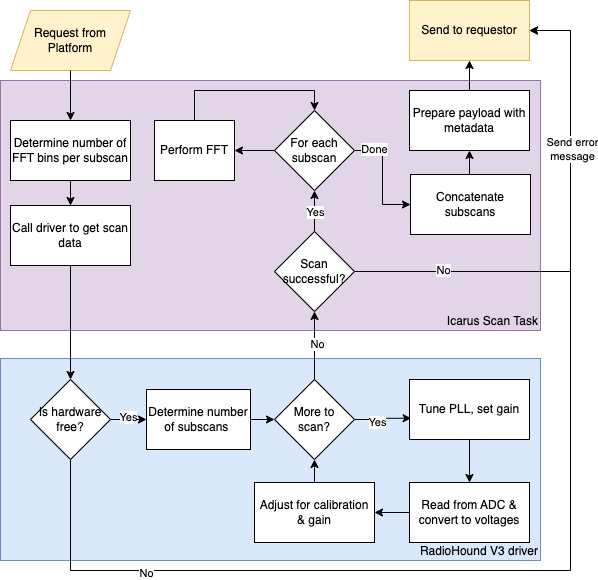

The diagram above was exported from draw.io. Its source (the exported page's mxGraphModel, read from the mxfile embedded in the PNG):
<mxGraphModel dx="1332" dy="1463" grid="1" gridSize="10" guides="1" tooltips="1" connect="1" arrows="1" fold="1" page="1" pageScale="1" pageWidth="850" pageHeight="1100" math="0" shadow="0">
  <root>
    <mxCell id="0" />
    <mxCell id="1" parent="0" />
    <mxCell id="7FzxzM8kuECAxMzVilri-7" value="RadioHound V3 driver" style="rounded=0;whiteSpace=wrap;html=1;fillColor=#dae8fc;strokeColor=#6c8ebf;verticalAlign=bottom;labelPosition=center;verticalLabelPosition=middle;align=right;" parent="1" vertex="1">
      <mxGeometry x="10" y="378" width="540" height="202" as="geometry" />
    </mxCell>
    <mxCell id="7FzxzM8kuECAxMzVilri-3" value="Request from Platform" style="shape=parallelogram;perimeter=parallelogramPerimeter;whiteSpace=wrap;html=1;fixedSize=1;fillColor=#fff2cc;strokeColor=#d6b656;" parent="1" vertex="1">
      <mxGeometry x="20" y="30" width="120" height="60" as="geometry" />
    </mxCell>
    <mxCell id="7FzxzM8kuECAxMzVilri-4" value="Icarus Scan Task" style="rounded=0;whiteSpace=wrap;html=1;fillColor=#e1d5e7;strokeColor=#9673a6;verticalAlign=bottom;align=right;" parent="1" vertex="1">
      <mxGeometry x="10" y="100" width="540" height="250" as="geometry" />
    </mxCell>
    <mxCell id="7FzxzM8kuECAxMzVilri-17" style="edgeStyle=orthogonalEdgeStyle;rounded=0;orthogonalLoop=1;jettySize=auto;html=1;exitX=0.5;exitY=1;exitDx=0;exitDy=0;entryX=0.5;entryY=0;entryDx=0;entryDy=0;" parent="1" source="7FzxzM8kuECAxMzVilri-5" target="7FzxzM8kuECAxMzVilri-6" edge="1">
      <mxGeometry relative="1" as="geometry" />
    </mxCell>
    <mxCell id="7FzxzM8kuECAxMzVilri-5" value="Determine number of FFT bins per subscan" style="rounded=0;whiteSpace=wrap;html=1;" parent="1" vertex="1">
      <mxGeometry x="20" y="140" width="120" height="60" as="geometry" />
    </mxCell>
    <mxCell id="7FzxzM8kuECAxMzVilri-18" style="edgeStyle=orthogonalEdgeStyle;rounded=0;orthogonalLoop=1;jettySize=auto;html=1;exitX=0.5;exitY=1;exitDx=0;exitDy=0;entryX=0.5;entryY=0;entryDx=0;entryDy=0;" parent="1" source="7FzxzM8kuECAxMzVilri-6" target="7FzxzM8kuECAxMzVilri-8" edge="1">
      <mxGeometry relative="1" as="geometry" />
    </mxCell>
    <mxCell id="7FzxzM8kuECAxMzVilri-6" value="Call driver to get scan data" style="rounded=0;whiteSpace=wrap;html=1;" parent="1" vertex="1">
      <mxGeometry x="20" y="225" width="120" height="60" as="geometry" />
    </mxCell>
    <mxCell id="7FzxzM8kuECAxMzVilri-19" style="edgeStyle=orthogonalEdgeStyle;rounded=0;orthogonalLoop=1;jettySize=auto;html=1;exitX=1;exitY=0.5;exitDx=0;exitDy=0;entryX=0;entryY=0.5;entryDx=0;entryDy=0;" parent="1" source="7FzxzM8kuECAxMzVilri-8" target="7FzxzM8kuECAxMzVilri-9" edge="1">
      <mxGeometry relative="1" as="geometry" />
    </mxCell>
    <mxCell id="7FzxzM8kuECAxMzVilri-46" value="Yes" style="edgeLabel;html=1;align=center;verticalAlign=middle;resizable=0;points=[];" parent="7FzxzM8kuECAxMzVilri-19" connectable="0" vertex="1">
      <mxGeometry x="-0.0739" y="3" relative="1" as="geometry">
        <mxPoint as="offset" />
      </mxGeometry>
    </mxCell>
    <mxCell id="7FzxzM8kuECAxMzVilri-43" style="edgeStyle=orthogonalEdgeStyle;rounded=0;orthogonalLoop=1;jettySize=auto;html=1;exitX=0.5;exitY=1;exitDx=0;exitDy=0;entryX=1;entryY=0.5;entryDx=0;entryDy=0;" parent="1" source="7FzxzM8kuECAxMzVilri-8" target="7FzxzM8kuECAxMzVilri-36" edge="1">
      <mxGeometry relative="1" as="geometry">
        <Array as="points">
          <mxPoint x="80" y="590" />
          <mxPoint x="580" y="590" />
          <mxPoint x="580" y="50" />
        </Array>
      </mxGeometry>
    </mxCell>
    <mxCell id="7FzxzM8kuECAxMzVilri-47" value="No" style="edgeLabel;html=1;align=center;verticalAlign=middle;resizable=0;points=[];" parent="7FzxzM8kuECAxMzVilri-43" connectable="0" vertex="1">
      <mxGeometry x="-0.6876" y="-2" relative="1" as="geometry">
        <mxPoint as="offset" />
      </mxGeometry>
    </mxCell>
    <mxCell id="7FzxzM8kuECAxMzVilri-8" value="Is hardware free?" style="rhombus;whiteSpace=wrap;html=1;" parent="1" vertex="1">
      <mxGeometry x="40" y="399" width="80" height="80" as="geometry" />
    </mxCell>
    <mxCell id="7FzxzM8kuECAxMzVilri-20" style="edgeStyle=orthogonalEdgeStyle;rounded=0;orthogonalLoop=1;jettySize=auto;html=1;exitX=1;exitY=0.5;exitDx=0;exitDy=0;entryX=0;entryY=0.5;entryDx=0;entryDy=0;" parent="1" source="7FzxzM8kuECAxMzVilri-9" target="7FzxzM8kuECAxMzVilri-10" edge="1">
      <mxGeometry relative="1" as="geometry" />
    </mxCell>
    <mxCell id="7FzxzM8kuECAxMzVilri-9" value="Determine number &lt;br&gt;of subscans&amp;nbsp;" style="rounded=0;whiteSpace=wrap;html=1;" parent="1" vertex="1">
      <mxGeometry x="156" y="409" width="104" height="60" as="geometry" />
    </mxCell>
    <mxCell id="7FzxzM8kuECAxMzVilri-21" style="edgeStyle=orthogonalEdgeStyle;rounded=0;orthogonalLoop=1;jettySize=auto;html=1;exitX=1;exitY=0.5;exitDx=0;exitDy=0;entryX=0.014;entryY=0.646;entryDx=0;entryDy=0;entryPerimeter=0;" parent="1" source="7FzxzM8kuECAxMzVilri-10" target="7FzxzM8kuECAxMzVilri-11" edge="1">
      <mxGeometry relative="1" as="geometry" />
    </mxCell>
    <mxCell id="7FzxzM8kuECAxMzVilri-41" value="Yes" style="edgeLabel;html=1;align=center;verticalAlign=middle;resizable=0;points=[];" parent="7FzxzM8kuECAxMzVilri-21" connectable="0" vertex="1">
      <mxGeometry x="-0.2032" y="-2" relative="1" as="geometry">
        <mxPoint x="-1" as="offset" />
      </mxGeometry>
    </mxCell>
    <mxCell id="7FzxzM8kuECAxMzVilri-28" style="edgeStyle=orthogonalEdgeStyle;rounded=0;orthogonalLoop=1;jettySize=auto;html=1;exitX=0.5;exitY=0;exitDx=0;exitDy=0;entryX=0.5;entryY=1;entryDx=0;entryDy=0;" parent="1" source="7FzxzM8kuECAxMzVilri-10" target="7FzxzM8kuECAxMzVilri-25" edge="1">
      <mxGeometry relative="1" as="geometry" />
    </mxCell>
    <mxCell id="7FzxzM8kuECAxMzVilri-42" value="No" style="edgeLabel;html=1;align=center;verticalAlign=middle;resizable=0;points=[];" parent="7FzxzM8kuECAxMzVilri-28" connectable="0" vertex="1">
      <mxGeometry x="0.0652" y="-2" relative="1" as="geometry">
        <mxPoint as="offset" />
      </mxGeometry>
    </mxCell>
    <mxCell id="7FzxzM8kuECAxMzVilri-10" value="More to &lt;br&gt;scan?" style="rhombus;whiteSpace=wrap;html=1;" parent="1" vertex="1">
      <mxGeometry x="284" y="399" width="80" height="80" as="geometry" />
    </mxCell>
    <mxCell id="7FzxzM8kuECAxMzVilri-22" style="edgeStyle=orthogonalEdgeStyle;rounded=0;orthogonalLoop=1;jettySize=auto;html=1;exitX=0.5;exitY=1;exitDx=0;exitDy=0;entryX=0.5;entryY=0;entryDx=0;entryDy=0;" parent="1" source="7FzxzM8kuECAxMzVilri-11" target="7FzxzM8kuECAxMzVilri-12" edge="1">
      <mxGeometry relative="1" as="geometry" />
    </mxCell>
    <mxCell id="7FzxzM8kuECAxMzVilri-11" value="Tune PLL, set gain" style="rounded=0;whiteSpace=wrap;html=1;" parent="1" vertex="1">
      <mxGeometry x="419" y="399" width="120" height="60" as="geometry" />
    </mxCell>
    <mxCell id="7FzxzM8kuECAxMzVilri-45" style="edgeStyle=orthogonalEdgeStyle;rounded=0;orthogonalLoop=1;jettySize=auto;html=1;exitX=0;exitY=0.5;exitDx=0;exitDy=0;entryX=1;entryY=0.5;entryDx=0;entryDy=0;" parent="1" source="7FzxzM8kuECAxMzVilri-12" target="7FzxzM8kuECAxMzVilri-16" edge="1">
      <mxGeometry relative="1" as="geometry" />
    </mxCell>
    <mxCell id="7FzxzM8kuECAxMzVilri-12" value="Read from ADC &amp;amp; convert to voltages" style="rounded=0;whiteSpace=wrap;html=1;" parent="1" vertex="1">
      <mxGeometry x="419" y="502" width="120" height="60" as="geometry" />
    </mxCell>
    <mxCell id="7FzxzM8kuECAxMzVilri-13" value="" style="endArrow=classic;html=1;rounded=0;exitX=0.5;exitY=1;exitDx=0;exitDy=0;entryX=0.5;entryY=0;entryDx=0;entryDy=0;" parent="1" source="7FzxzM8kuECAxMzVilri-3" target="7FzxzM8kuECAxMzVilri-5" edge="1">
      <mxGeometry width="50" height="50" relative="1" as="geometry">
        <mxPoint x="-90" y="320" as="sourcePoint" />
        <mxPoint x="-40" y="270" as="targetPoint" />
      </mxGeometry>
    </mxCell>
    <mxCell id="7FzxzM8kuECAxMzVilri-24" style="edgeStyle=orthogonalEdgeStyle;rounded=0;orthogonalLoop=1;jettySize=auto;html=1;exitX=0.5;exitY=0;exitDx=0;exitDy=0;entryX=0.5;entryY=1;entryDx=0;entryDy=0;" parent="1" source="7FzxzM8kuECAxMzVilri-16" target="7FzxzM8kuECAxMzVilri-10" edge="1">
      <mxGeometry relative="1" as="geometry" />
    </mxCell>
    <mxCell id="7FzxzM8kuECAxMzVilri-16" value="Adjust for calibration &amp;amp; gain" style="rounded=0;whiteSpace=wrap;html=1;" parent="1" vertex="1">
      <mxGeometry x="264" y="502" width="120" height="60" as="geometry" />
    </mxCell>
    <mxCell id="7FzxzM8kuECAxMzVilri-29" style="edgeStyle=orthogonalEdgeStyle;rounded=0;orthogonalLoop=1;jettySize=auto;html=1;exitX=0.5;exitY=0;exitDx=0;exitDy=0;entryX=0.5;entryY=1;entryDx=0;entryDy=0;" parent="1" source="7FzxzM8kuECAxMzVilri-25" target="7FzxzM8kuECAxMzVilri-26" edge="1">
      <mxGeometry relative="1" as="geometry" />
    </mxCell>
    <mxCell id="YtB1gnziucW8KzZcFA92-2" value="Yes" style="edgeLabel;html=1;align=center;verticalAlign=middle;resizable=0;points=[];" vertex="1" connectable="0" parent="7FzxzM8kuECAxMzVilri-29">
      <mxGeometry x="-0.0164" relative="1" as="geometry">
        <mxPoint as="offset" />
      </mxGeometry>
    </mxCell>
    <mxCell id="7FzxzM8kuECAxMzVilri-39" style="edgeStyle=orthogonalEdgeStyle;rounded=0;orthogonalLoop=1;jettySize=auto;html=1;exitX=1;exitY=0.5;exitDx=0;exitDy=0;entryX=1;entryY=0.5;entryDx=0;entryDy=0;" parent="1" source="7FzxzM8kuECAxMzVilri-25" target="7FzxzM8kuECAxMzVilri-36" edge="1">
      <mxGeometry relative="1" as="geometry">
        <Array as="points">
          <mxPoint x="580" y="291" />
          <mxPoint x="580" y="50" />
        </Array>
      </mxGeometry>
    </mxCell>
    <mxCell id="7FzxzM8kuECAxMzVilri-40" value="Send error &lt;br&gt;message" style="edgeLabel;html=1;align=center;verticalAlign=middle;resizable=0;points=[];" parent="7FzxzM8kuECAxMzVilri-39" connectable="0" vertex="1">
      <mxGeometry x="0.3626" y="-1" relative="1" as="geometry">
        <mxPoint as="offset" />
      </mxGeometry>
    </mxCell>
    <mxCell id="YtB1gnziucW8KzZcFA92-1" value="No" style="edgeLabel;html=1;align=center;verticalAlign=middle;resizable=0;points=[];" vertex="1" connectable="0" parent="7FzxzM8kuECAxMzVilri-39">
      <mxGeometry x="-0.6478" y="2" relative="1" as="geometry">
        <mxPoint as="offset" />
      </mxGeometry>
    </mxCell>
    <mxCell id="7FzxzM8kuECAxMzVilri-25" value="Scan successful?" style="rhombus;whiteSpace=wrap;html=1;" parent="1" vertex="1">
      <mxGeometry x="284" y="251" width="80" height="80" as="geometry" />
    </mxCell>
    <mxCell id="7FzxzM8kuECAxMzVilri-30" style="edgeStyle=orthogonalEdgeStyle;rounded=0;orthogonalLoop=1;jettySize=auto;html=1;exitX=0;exitY=0.5;exitDx=0;exitDy=0;entryX=1;entryY=0.5;entryDx=0;entryDy=0;" parent="1" source="7FzxzM8kuECAxMzVilri-26" target="7FzxzM8kuECAxMzVilri-27" edge="1">
      <mxGeometry relative="1" as="geometry" />
    </mxCell>
    <mxCell id="7FzxzM8kuECAxMzVilri-34" style="edgeStyle=orthogonalEdgeStyle;rounded=0;orthogonalLoop=1;jettySize=auto;html=1;exitX=1;exitY=0.5;exitDx=0;exitDy=0;entryX=0;entryY=0.5;entryDx=0;entryDy=0;" parent="1" source="7FzxzM8kuECAxMzVilri-26" target="7FzxzM8kuECAxMzVilri-32" edge="1">
      <mxGeometry relative="1" as="geometry" />
    </mxCell>
    <mxCell id="YtB1gnziucW8KzZcFA92-3" value="Done" style="edgeLabel;html=1;align=center;verticalAlign=middle;resizable=0;points=[];" vertex="1" connectable="0" parent="7FzxzM8kuECAxMzVilri-34">
      <mxGeometry x="-0.653" y="2" relative="1" as="geometry">
        <mxPoint as="offset" />
      </mxGeometry>
    </mxCell>
    <mxCell id="7FzxzM8kuECAxMzVilri-26" value="For each subscan" style="rhombus;whiteSpace=wrap;html=1;" parent="1" vertex="1">
      <mxGeometry x="284" y="130" width="80" height="80" as="geometry" />
    </mxCell>
    <mxCell id="7FzxzM8kuECAxMzVilri-31" style="edgeStyle=orthogonalEdgeStyle;rounded=0;orthogonalLoop=1;jettySize=auto;html=1;exitX=0.5;exitY=0;exitDx=0;exitDy=0;entryX=0.5;entryY=0;entryDx=0;entryDy=0;" parent="1" source="7FzxzM8kuECAxMzVilri-27" target="7FzxzM8kuECAxMzVilri-26" edge="1">
      <mxGeometry relative="1" as="geometry" />
    </mxCell>
    <mxCell id="7FzxzM8kuECAxMzVilri-27" value="Perform FFT" style="rounded=0;whiteSpace=wrap;html=1;" parent="1" vertex="1">
      <mxGeometry x="164" y="140" width="80" height="60" as="geometry" />
    </mxCell>
    <mxCell id="7FzxzM8kuECAxMzVilri-37" style="edgeStyle=orthogonalEdgeStyle;rounded=0;orthogonalLoop=1;jettySize=auto;html=1;exitX=0.5;exitY=0;exitDx=0;exitDy=0;entryX=0.5;entryY=1;entryDx=0;entryDy=0;" parent="1" source="7FzxzM8kuECAxMzVilri-32" target="7FzxzM8kuECAxMzVilri-33" edge="1">
      <mxGeometry relative="1" as="geometry" />
    </mxCell>
    <mxCell id="7FzxzM8kuECAxMzVilri-32" value="Concatenate subscans" style="rounded=0;whiteSpace=wrap;html=1;" parent="1" vertex="1">
      <mxGeometry x="420" y="194" width="120" height="60" as="geometry" />
    </mxCell>
    <mxCell id="7FzxzM8kuECAxMzVilri-38" style="edgeStyle=orthogonalEdgeStyle;rounded=0;orthogonalLoop=1;jettySize=auto;html=1;exitX=0.5;exitY=0;exitDx=0;exitDy=0;entryX=0.5;entryY=1;entryDx=0;entryDy=0;" parent="1" source="7FzxzM8kuECAxMzVilri-33" target="7FzxzM8kuECAxMzVilri-36" edge="1">
      <mxGeometry relative="1" as="geometry" />
    </mxCell>
    <mxCell id="7FzxzM8kuECAxMzVilri-33" value="Prepare payload with metadata" style="rounded=0;whiteSpace=wrap;html=1;" parent="1" vertex="1">
      <mxGeometry x="419" y="110" width="120" height="60" as="geometry" />
    </mxCell>
    <mxCell id="7FzxzM8kuECAxMzVilri-36" value="Send to requestor" style="rounded=0;whiteSpace=wrap;html=1;fillColor=#fff2cc;strokeColor=#d6b656;" parent="1" vertex="1">
      <mxGeometry x="419" y="20" width="120" height="60" as="geometry" />
    </mxCell>
  </root>
</mxGraphModel>